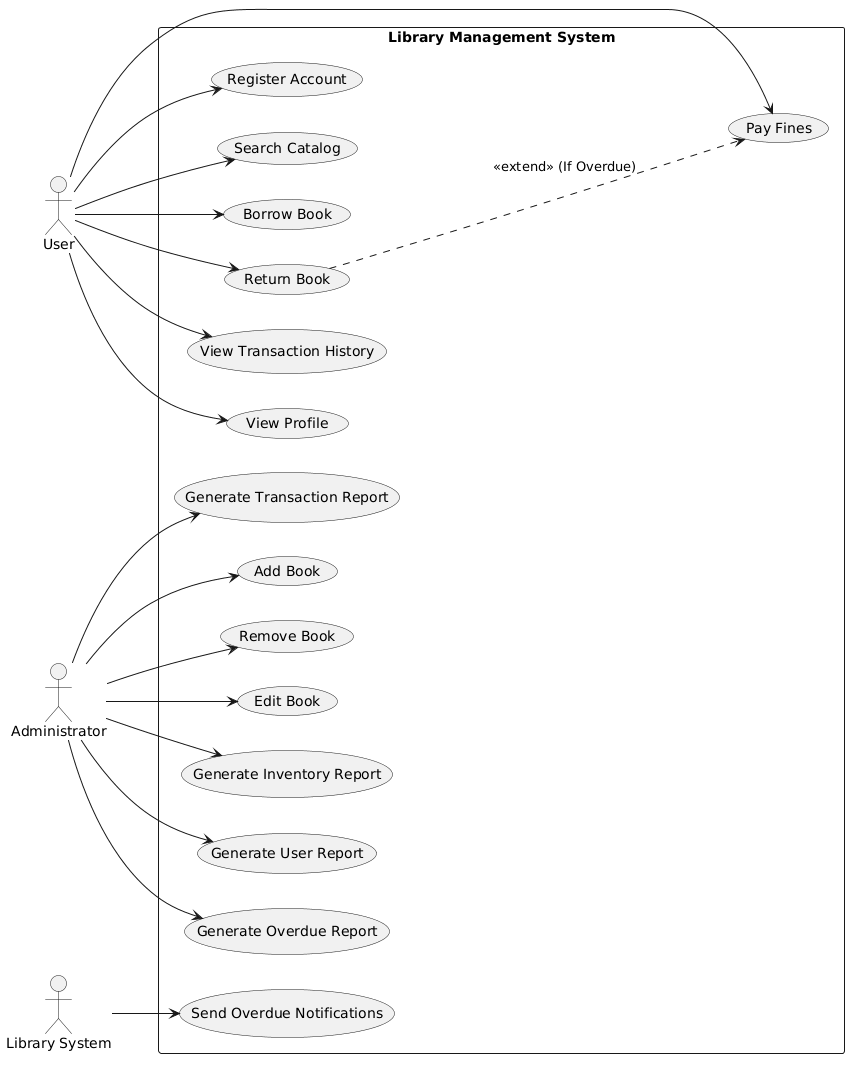

The diagram above was rendered by PlantUML. Its source (embedded in the PNG):
@startuml
left to right direction

actor "User" as U
actor "Administrator" as A
actor "Library System" as S

rectangle "Library Management System" {
  ' User Use Cases
  usecase "Register Account" as UC_Reg
  usecase "Search Catalog" as UC_Search
  usecase "Borrow Book" as UC_Borrow
  usecase "Return Book" as UC_Return
  usecase "View Transaction History" as UC_History
  usecase "Pay Fines" as UC_Pay
  usecase "View Profile" as UC_Profile
  
  ' Administrator Use Cases
  usecase "Add Book" as UC_Add
  usecase "Remove Book" as UC_Rem
  usecase "Edit Book" as UC_Edit
  usecase "Generate Inventory Report" as UC_InvRep
  usecase "Generate User Report" as UC_UserRep
  usecase "Generate Overdue Report" as UC_OverdueRep
  usecase "Generate Transaction Report" as UC_TxnRep

  ' System Use Cases
  usecase "Send Overdue Notifications" as UC_Notify
}

' User interactions
U --> UC_Reg
U --> UC_Search
U --> UC_Borrow
U --> UC_Return
U --> UC_History
U --> UC_Pay
U --> UC_Profile

' Administrator interactions
A --> UC_Add
A --> UC_Rem
A --> UC_Edit
A --> UC_InvRep
A --> UC_UserRep
A --> UC_OverdueRep
A --> UC_TxnRep

' System interactions
S --> UC_Notify

' Relationships
UC_Return ....> UC_Pay : <<extend>> (If Overdue)
@enduml